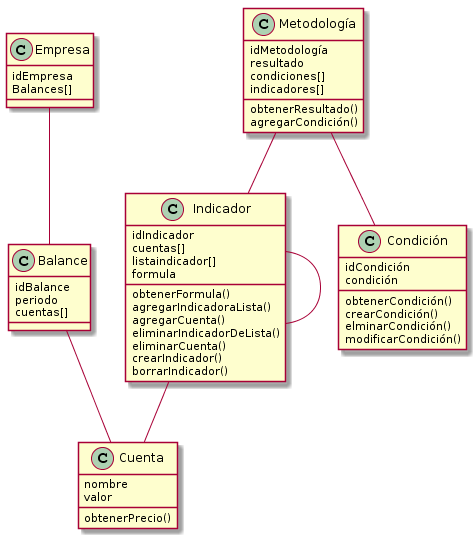

The diagram above was rendered by PlantUML. Its source (embedded in the PNG):
@startuml
class Empresa {
  idEmpresa
  Balances[]

}

class Balance {
  idBalance
  periodo
  cuentas[]

}

class Cuenta {
  nombre
  valor
  obtenerPrecio()
} 

class Indicador {
  idIndicador
  cuentas[]
  listaindicador[]
  formula
  obtenerFormula()
  agregarIndicadoraLista()
  agregarCuenta()
  eliminarIndicadorDeLista()
  eliminarCuenta()
  crearIndicador()
  borrarIndicador()
} 

class Condición {
  idCondición
  condición
  obtenerCondición()
  crearCondición()
  elminarCondición()
  modificarCondición()
} 

class Metodología {
  idMetodología
  resultado
  condiciones[]
  indicadores[]
  obtenerResultado()
  agregarCondición()
} 

Empresa -- Balance
Balance --Cuenta
Indicador -- Cuenta
Indicador -- Indicador
Metodología -- Condición
Metodología -- Indicador
@enduml